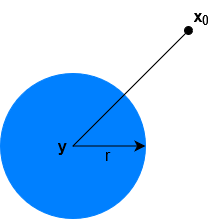

The diagram above was exported from draw.io. Its source (the exported page's mxGraphModel, read from the mxfile embedded in the PNG):
<mxGraphModel dx="1050" dy="577" grid="0" gridSize="10" guides="1" tooltips="1" connect="1" arrows="1" fold="1" page="0" pageScale="1" pageWidth="850" pageHeight="1100" math="0" shadow="0">
  <root>
    <mxCell id="0" />
    <mxCell id="1" parent="0" />
    <mxCell id="QIscLSAOipLFwQaY8RQa-3" value="" style="ellipse;whiteSpace=wrap;html=1;aspect=fixed;fontSize=16;points=[[0,0,0,0,0],[0,0.5,0,0,0],[0,1,0,0,0],[0.5,0,0,0,0],[0.5,0.5,0,0,0],[0.5,1,0,0,0],[1,0,0,0,0],[1,0.5,0,0,0],[1,1,0,0,0]];fillColor=#0080ff;strokeColor=#0080ff;" parent="1" vertex="1">
      <mxGeometry x="162" y="160" width="145" height="145" as="geometry" />
    </mxCell>
    <mxCell id="QIscLSAOipLFwQaY8RQa-4" style="edgeStyle=none;curved=1;rounded=0;orthogonalLoop=1;jettySize=auto;html=1;exitX=0.5;exitY=0.5;exitDx=0;exitDy=0;exitPerimeter=0;entryX=1;entryY=0.5;entryDx=0;entryDy=0;entryPerimeter=0;fontSize=12;startSize=8;endSize=8;" parent="1" source="QIscLSAOipLFwQaY8RQa-3" target="QIscLSAOipLFwQaY8RQa-3" edge="1">
      <mxGeometry relative="1" as="geometry" />
    </mxCell>
    <mxCell id="QIscLSAOipLFwQaY8RQa-5" value="" style="endArrow=oval;html=1;rounded=0;fontSize=12;startSize=8;endSize=8;curved=1;exitX=0.5;exitY=0.5;exitDx=0;exitDy=0;exitPerimeter=0;endFill=1;" parent="1" source="QIscLSAOipLFwQaY8RQa-3" edge="1">
      <mxGeometry width="50" height="50" relative="1" as="geometry">
        <mxPoint x="242" y="225" as="sourcePoint" />
        <mxPoint x="350" y="117" as="targetPoint" />
      </mxGeometry>
    </mxCell>
    <mxCell id="QIscLSAOipLFwQaY8RQa-6" value="&lt;b&gt;y&lt;/b&gt;" style="text;html=1;align=center;verticalAlign=middle;resizable=0;points=[];autosize=1;strokeColor=none;fillColor=none;fontSize=16;" parent="1" vertex="1">
      <mxGeometry x="210" y="217" width="27" height="31" as="geometry" />
    </mxCell>
    <mxCell id="QIscLSAOipLFwQaY8RQa-7" value="r" style="text;html=1;align=center;verticalAlign=middle;resizable=0;points=[];autosize=1;strokeColor=none;fillColor=none;fontSize=16;" parent="1" vertex="1">
      <mxGeometry x="257" y="226" width="23" height="31" as="geometry" />
    </mxCell>
    <mxCell id="QIscLSAOipLFwQaY8RQa-8" value="&lt;font style=&quot;font-size: 16px;&quot;&gt;&lt;b&gt;x&lt;/b&gt;&lt;sub&gt;0&lt;/sub&gt;&lt;/font&gt;" style="text;html=1;align=center;verticalAlign=middle;resizable=0;points=[];autosize=1;strokeColor=none;fillColor=none;fontSize=16;" parent="1" vertex="1">
      <mxGeometry x="346" y="87" width="34" height="34" as="geometry" />
    </mxCell>
  </root>
</mxGraphModel>